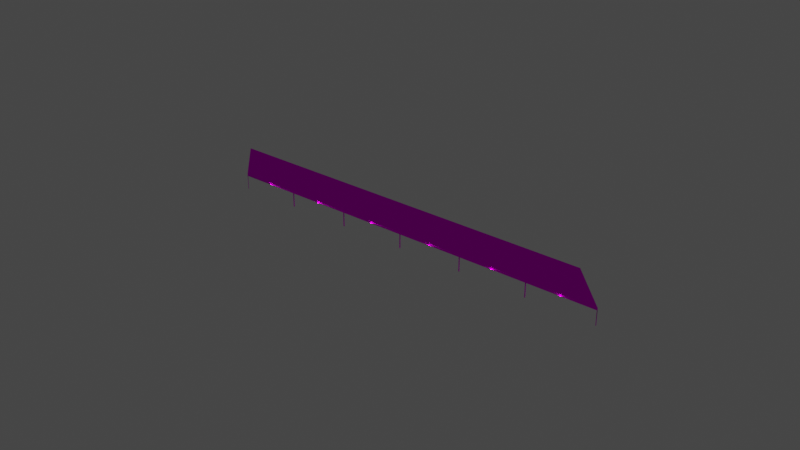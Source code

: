 # Source: object.blend  (saved by Blender 2.82.7; exported with 4.5.12 LTS)
import bpy
from mathutils import Matrix  # noqa: F401  (used for matrix-valued properties, if any)

bpy.ops.wm.read_factory_settings(use_empty=True)
scene = bpy.context.scene
scene.name = 'Scene'

# ---- collections
col_collection = bpy.data.collections.new('Collection'); scene.collection.children.link(col_collection)

# ---- images (referenced by path relative to the original .blend; pixels are not part of the script)
import os
ASSET_DIR = os.environ.get("B2B_ASSET_DIR", "")  # directory of the original .blend (textures are referenced by path, not embedded)
HERE = os.path.dirname(os.path.abspath(__file__))  # packed textures are extracted next to this script under _unpacked/

def load_image(name, relpath, width, height, colorspace="sRGB"):
    """Load a texture the original file referenced (path relative to the .blend, or extracted next to this script)."""
    p = next((c for c in (os.path.join(HERE, relpath), os.path.join(ASSET_DIR, relpath)) if relpath and os.path.exists(c)), "")
    if p:
        img = bpy.data.images.load(p, check_existing=True)
        img.name = name
    else:  # same state as the original file: an image datablock whose file is absent (Cycles renders it pink)
        img = bpy.data.images.new(name, width, height)
        img.source = "FILE"
        img.filepath = "//" + (relpath or name)
    img.colorspace_settings.name = colorspace
    return img
img_napstyndallcanopy_png = load_image('NAPSTyndallCanopy.png', 'NAPSTyndallCanopy.png', 1024, 1024, 'sRGB')

# ---- materials (node trees are filled in below, after node groups)
mat_default_001 = bpy.data.materials.new('Default.001')
mat_default_001.use_transparent_shadow = False
mat_default_001.diffuse_color = (1.0, 1.0, 1.0, 1.0)
mat_default_001.roughness = 0.0
mat_default_001.specular_intensity = 0.0

# ---- node groups
ng_auto_smooth = bpy.data.node_groups.new('Auto Smooth', 'GeometryNodeTree')
_s = ng_auto_smooth.interface.new_socket(name='Geometry', in_out='OUTPUT', socket_type='NodeSocketGeometry')
_s = ng_auto_smooth.interface.new_socket(name='Geometry', in_out='INPUT', socket_type='NodeSocketGeometry')
_s = ng_auto_smooth.interface.new_socket(name='Angle', in_out='INPUT', socket_type='NodeSocketFloat')
_s.subtype = 'ANGLE'
_s.min_value = 0.0
_s.max_value = 3.142
ng_auto_smooth.is_modifier = True
_N = ng_auto_smooth.nodes; _L = ng_auto_smooth.links
n0 = _N.new('NodeGroupOutput'); n0.name = 'Group Output'; n0.location = (480, -100)
n1 = _N.new('NodeGroupInput'); n1.name = 'Group Input'; n1.location = (-420, -300)
n2 = _N.new('NodeGroupInput'); n2.name = 'Group Input.001'; n2.location = (-60, -100)
n3 = _N.new('GeometryNodeSetShadeSmooth'); n3.name = 'Set Shade Smooth'; n3.location = (120, -100)
n3.domain = 'EDGE'
n4 = _N.new('GeometryNodeSetShadeSmooth'); n4.name = 'Set Shade Smooth.001'; n4.location = (300, -100)
n5 = _N.new('GeometryNodeInputMeshEdgeAngle'); n5.name = 'Edge Angle'; n5.location = (-420, -220)
n6 = _N.new('GeometryNodeInputEdgeSmooth'); n6.name = 'Is Edge Smooth'; n6.location = (-60, -160)
n7 = _N.new('GeometryNodeInputShadeSmooth'); n7.name = 'Is Face Smooth'; n7.location = (-240, -340)
n8 = _N.new('FunctionNodeBooleanMath'); n8.name = 'Boolean Math'; n8.location = (-60, -220)
n9 = _N.new('FunctionNodeCompare'); n9.name = 'Compare'; n9.location = (-240, -180)
n9.operation = 'LESS_EQUAL'
_L.new(n5.outputs[0], n9.inputs[0])
_L.new(n4.outputs[0], n0.inputs[0])
_L.new(n1.outputs[1], n9.inputs[1])
_L.new(n9.outputs[0], n8.inputs[0])
_L.new(n7.outputs[0], n8.inputs[1])
_L.new(n2.outputs[0], n3.inputs[0])
_L.new(n6.outputs[0], n3.inputs[1])
_L.new(n3.outputs[0], n4.inputs[0])
_L.new(n8.outputs[0], n3.inputs[2])
n0.is_active_output = True

# ---- material node trees
mat_default_001.use_nodes = True; mat_default_001.node_tree.nodes.clear()
_N = mat_default_001.node_tree.nodes; _L = mat_default_001.node_tree.links
n0 = _N.new('ShaderNodeOutputMaterial'); n0.name = 'Material Output'; n0.location = (300, 300)
n1 = _N.new('ShaderNodeBsdfPrincipled'); n1.name = 'Principled BSDF'; n1.location = (10, 300)
n1.distribution = 'GGX'
n1.subsurface_method = 'BURLEY'
n1.inputs[3].default_value = 1.45
n1.inputs[13].default_value = 0.0
n1.inputs[27].default_value = (0.0, 0.0, 0.0, 1.0)
n1.inputs[28].default_value = 1.0
n2 = _N.new('ShaderNodeTexImage'); n2.name = 'Image Texture'; n2.location = (0, 0)
n2.image = img_napstyndallcanopy_png
_L.new(n1.outputs[0], n0.inputs[0])
_L.new(n2.outputs[0], n1.inputs[0])
n0.is_active_output = True

# ---- world
world_world = bpy.data.worlds.new('World'); scene.world = world_world
world_world.use_nodes = True; world_world.node_tree.nodes.clear()
_N = world_world.node_tree.nodes; _L = world_world.node_tree.links
n0 = _N.new('ShaderNodeOutputWorld'); n0.name = 'World Output'; n0.location = (300, 300)
n1 = _N.new('ShaderNodeBackground'); n1.name = 'Background'; n1.location = (10, 300)
n1.inputs[0].default_value = (0.05088, 0.05088, 0.05088, 1.0)
_L.new(n1.outputs[0], n0.inputs[0])
n0.is_active_output = True
world_world.color = (0.05088, 0.05088, 0.05088)
world_world.use_sun_shadow = False
world_world.sun_shadow_jitter_overblur = 0.0

# ---- lights
light_light_name_amb_street_light3 = bpy.data.lights.new('light_name=amb_street_light3', 'POINT')
light_light_name_amb_street_light3.transmission_factor = 0.0
light_light_name_amb_street_light3.energy = 200.0
light_light_name_amb_street_light3.shadow_soft_size = 0.25
light_light_name_amb_street_light3.shadow_maximum_resolution = 0.006
light_light_name_amb_street_light3.use_absolute_resolution = True
light_light_name_amb_street_light3_001 = bpy.data.lights.new('light_name=amb_street_light3.001', 'POINT')
light_light_name_amb_street_light3_001.transmission_factor = 0.0
light_light_name_amb_street_light3_001.energy = 200.0
light_light_name_amb_street_light3_001.shadow_soft_size = 0.25
light_light_name_amb_street_light3_001.shadow_maximum_resolution = 0.006
light_light_name_amb_street_light3_001.use_absolute_resolution = True
light_light_name_amb_street_light3_002 = bpy.data.lights.new('light_name=amb_street_light3.002', 'POINT')
light_light_name_amb_street_light3_002.transmission_factor = 0.0
light_light_name_amb_street_light3_002.energy = 200.0
light_light_name_amb_street_light3_002.shadow_soft_size = 0.25
light_light_name_amb_street_light3_002.shadow_maximum_resolution = 0.006
light_light_name_amb_street_light3_002.use_absolute_resolution = True
light_light_name_amb_street_light3_003 = bpy.data.lights.new('light_name=amb_street_light3.003', 'POINT')
light_light_name_amb_street_light3_003.transmission_factor = 0.0
light_light_name_amb_street_light3_003.energy = 200.0
light_light_name_amb_street_light3_003.shadow_soft_size = 0.25
light_light_name_amb_street_light3_003.shadow_maximum_resolution = 0.006
light_light_name_amb_street_light3_003.use_absolute_resolution = True
light_light_name_amb_street_light3_004 = bpy.data.lights.new('light_name=amb_street_light3.004', 'POINT')
light_light_name_amb_street_light3_004.transmission_factor = 0.0
light_light_name_amb_street_light3_004.energy = 200.0
light_light_name_amb_street_light3_004.shadow_soft_size = 0.25
light_light_name_amb_street_light3_004.shadow_maximum_resolution = 0.006
light_light_name_amb_street_light3_004.use_absolute_resolution = True
light_light_name_amb_street_light3_005 = bpy.data.lights.new('light_name=amb_street_light3.005', 'POINT')
light_light_name_amb_street_light3_005.transmission_factor = 0.0
light_light_name_amb_street_light3_005.energy = 200.0
light_light_name_amb_street_light3_005.shadow_soft_size = 0.25
light_light_name_amb_street_light3_005.shadow_maximum_resolution = 0.006
light_light_name_amb_street_light3_005.use_absolute_resolution = True
light_light_name_amb_street_light3_006 = bpy.data.lights.new('light_name=amb_street_light3.006', 'POINT')
light_light_name_amb_street_light3_006.transmission_factor = 0.0
light_light_name_amb_street_light3_006.energy = 200.0
light_light_name_amb_street_light3_006.shadow_soft_size = 0.25
light_light_name_amb_street_light3_006.shadow_maximum_resolution = 0.006
light_light_name_amb_street_light3_006.use_absolute_resolution = True
light_light_name_amb_street_light3_007 = bpy.data.lights.new('light_name=amb_street_light3.007', 'POINT')
light_light_name_amb_street_light3_007.transmission_factor = 0.0
light_light_name_amb_street_light3_007.energy = 200.0
light_light_name_amb_street_light3_007.shadow_soft_size = 0.25
light_light_name_amb_street_light3_007.shadow_maximum_resolution = 0.006
light_light_name_amb_street_light3_007.use_absolute_resolution = True
light_light_name_amb_street_light3_008 = bpy.data.lights.new('light_name=amb_street_light3.008', 'POINT')
light_light_name_amb_street_light3_008.transmission_factor = 0.0
light_light_name_amb_street_light3_008.energy = 200.0
light_light_name_amb_street_light3_008.shadow_soft_size = 0.25
light_light_name_amb_street_light3_008.shadow_maximum_resolution = 0.006
light_light_name_amb_street_light3_008.use_absolute_resolution = True
light_light_name_amb_street_light3_009 = bpy.data.lights.new('light_name=amb_street_light3.009', 'POINT')
light_light_name_amb_street_light3_009.transmission_factor = 0.0
light_light_name_amb_street_light3_009.energy = 200.0
light_light_name_amb_street_light3_009.shadow_soft_size = 0.25
light_light_name_amb_street_light3_009.shadow_maximum_resolution = 0.006
light_light_name_amb_street_light3_009.use_absolute_resolution = True
light_light_name_amb_street_light3_010 = bpy.data.lights.new('light_name=amb_street_light3.010', 'POINT')
light_light_name_amb_street_light3_010.transmission_factor = 0.0
light_light_name_amb_street_light3_010.energy = 200.0
light_light_name_amb_street_light3_010.shadow_soft_size = 0.25
light_light_name_amb_street_light3_010.shadow_maximum_resolution = 0.006
light_light_name_amb_street_light3_010.use_absolute_resolution = True
light_light_name_amb_street_light3_011 = bpy.data.lights.new('light_name=amb_street_light3.011', 'POINT')
light_light_name_amb_street_light3_011.transmission_factor = 0.0
light_light_name_amb_street_light3_011.energy = 200.0
light_light_name_amb_street_light3_011.shadow_soft_size = 0.25
light_light_name_amb_street_light3_011.shadow_maximum_resolution = 0.006
light_light_name_amb_street_light3_011.use_absolute_resolution = True

# ---- meshes
me_poly_os_0_001 = bpy.data.meshes.new('poly_os=0.001')
me_poly_os_0_001.from_pydata([(-61.38, 3.51, -72.46), (-43.5, 2.486, -55.34), (-21.96, -3.51, -34.73), (19.24, 2.486, 4.683), (19.46, 2.486, 4.89), (-43.28, 2.486, -55.14), (-43.5, 2.486, -54.91), (-43.28, -3.51, -55.14), (-43.72, -3.51, -55.11), (-43.5, -3.51, -55.34), (-43.72, 2.486, -55.11), (-43.5, -3.51, -54.91), (-21.74, 2.486, -34.52), (-21.95, -3.51, -34.3), (-21.74, -3.51, -34.52), (-22.17, -3.51, -34.51), (-1.131, -3.51, -14.81), (-1.338, -3.51, -14.59), (-1.121, -3.51, -14.38), (19.46, -3.51, 4.89), (19.25, 2.486, 5.107), (19.25, -3.51, 5.107), (19.24, -3.51, 4.683), (19.03, 2.486, 4.899), (19.03, -3.51, 4.899), (40.05, -3.51, 25.01), (40.27, -3.51, 25.22), (40.05, 2.486, 25.01), (40.27, 2.486, 25.22), (61.17, -3.51, 44.8), (61.38, -3.51, 45.31), (61.38, -3.51, 45.01), (-1.131, 2.486, -14.81), (-22.17, 2.486, -34.51), (-1.121, 2.486, -14.38), (-21.96, 2.486, -34.73), (-21.95, 2.486, -34.3), (-1.338, 2.486, -14.59), (61.08, 2.486, 58.88), (61.38, -3.51, 58.88), (61.08, -3.51, 58.88), (61.08, -3.51, 58.58), (61.08, 2.486, 58.58), (61.38, -3.51, 72.16), (61.17, -3.51, 72.25), (61.38, -3.51, 72.46), (40.67, -3.51, 52.2), (40.47, -3.51, 52.41), (40.46, -3.51, 51.99), (40.67, 2.486, 52.2), (40.46, 2.486, 51.99), (19.24, -3.51, 32.04), (19.45, -3.51, 31.83), (19.66, -3.51, 32.03), (19.45, 2.486, 31.83), (19.66, 2.486, 32.03), (-0.7066, 2.486, 12.5), (-0.9231, 2.486, 12.29), (-0.9231, -3.51, 12.29), (-0.9142, -3.51, 12.72), (-0.7066, -3.51, 12.5), (-21.53, -3.51, -7.467), (-21.75, -3.51, -7.675), (-21.75, 2.486, -7.675), (-21.53, 2.486, -7.467), (-41.52, 2.486, -26.64), (-41.73, 2.486, -26.42), (-41.74, 2.486, -26.85), (-41.95, 2.486, -26.63), (-41.74, -3.51, -26.85), (-41.52, -3.51, -26.64), (-61.17, -3.51, -72.25), (-61.17, 2.486, -72.25), (-61.38, -3.51, -72.16), (-61.38, -3.51, -45.57), (-61.38, 2.486, -45.57), (-61.38, 2.486, -72.46), (-61.17, -3.51, -45.06), (-61.08, 2.486, -59.01), (-61.08, -3.51, -58.71), (-61.38, -3.51, -59.01), (-61.08, -3.51, -59.01), (-61.38, -3.51, -58.71), (-61.38, 2.486, -58.71), (-61.38, 2.486, -59.01), (-61.08, 2.486, -58.71), (61.38, -3.51, 58.58), (61.38, 2.486, 45.01), (61.17, 2.486, 44.8), (61.38, 3.51, 45.01), (61.38, 2.486, 45.31), (61.38, 2.486, 58.58), (61.38, 2.486, 58.88), (61.38, 2.486, 72.16), (61.38, 2.486, 72.46), (40.26, 2.486, 52.2), (19.46, 2.486, 32.25), (61.17, 2.486, 72.25), (40.47, 2.486, 52.41), (-61.38, -3.51, -72.46), (40.26, -3.51, 52.2), (61.38, 3.51, 72.46), (-1.131, 2.486, 12.51), (-0.9142, 2.486, 12.72), (-1.131, -3.51, 12.51), (19.46, -3.51, 32.25), (19.24, 2.486, 32.04), (40.26, -3.51, 24.79), (40.47, -3.51, 25.0), (40.47, 2.486, 25.0), (40.26, 2.486, 24.79), (-61.38, 2.486, -72.16), (-61.38, 3.51, -45.27), (-61.38, -3.51, -45.27), (-61.38, 2.486, -45.27), (-61.17, 2.486, -45.06), (-41.95, -3.51, -26.63), (-41.73, -3.51, -26.42), (-21.74, -3.51, -7.251), (-21.96, -3.51, -7.458), (-21.96, 2.486, -7.458), (-21.74, 2.486, -7.251), (-0.9141, -3.51, -14.6), (-0.9141, 2.486, -14.6)], [], [(39, 92, 38, 40), (30, 90, 88, 29), (103, 102, 104, 59), (105, 53, 55, 96), (82, 83, 84, 80), (90, 30, 31, 87), (118, 61, 64, 121), (35, 33, 36, 12), (10, 1, 5, 6), (23, 3, 22, 24), (68, 67, 65, 66), (117, 70, 65, 66), (54, 55, 96, 106), (19, 22, 3, 4), (28, 109, 110, 27), (63, 64, 121, 120), (83, 84, 78, 85), (17, 37, 32, 16), (33, 35, 2, 15), (80, 84, 78, 81), (10, 6, 5, 35, 33, 36, 12, 32, 37, 34, 123, 3, 23, 20, 4, 110, 27, 28, 109, 88, 90, 91, 42, 38, 92, 93, 97, 98, 49, 50, 95, 96, 55, 54, 106, 103, 56, 57, 102, 121, 64, 63, 120, 66, 65, 67, 68, 115, 75, 83, 85, 78, 84, 111, 72, 1), (79, 81, 78, 85), (18, 34, 37, 17), (37, 32, 123, 34), (13, 36, 33, 15), (95, 50, 48, 100), (38, 42, 91, 92), (41, 42, 91, 86), (113, 77, 115, 114), (90, 87, 88), (18, 122, 123, 34), (20, 23, 3, 4), (95, 50, 49, 98), (43, 44, 97, 93), (59, 60, 56, 103), (14, 2, 35, 12), (48, 50, 49, 46), (52, 54, 55, 53), (21, 20, 23, 24), (11, 6, 10, 8), (27, 110, 107, 25), (102, 57, 56, 103), (120, 63, 62, 119), (102, 57, 58, 104), (58, 57, 56, 60), (26, 28, 27, 25), (26, 108, 109, 28), (7, 9, 1, 5), (6, 11, 7, 5), (8, 10, 1, 9), (21, 19, 4, 20), (39, 86, 91, 92), (113, 114, 75, 74), (94, 97, 93), (68, 67, 69, 116), (111, 72, 76), (69, 67, 65, 70), (73, 71, 72, 111), (79, 85, 83, 82), (44, 45, 94, 97), (16, 32, 123, 122), (115, 77, 74, 75), (112, 101, 89, 0), (95, 98, 97, 94, 101, 112, 114, 115, 68, 66, 120, 121, 102, 103, 106, 96), (114, 75, 115), (87, 88, 109, 110, 4, 3, 123, 32, 12, 35, 5, 1, 72, 76, 0, 89), (73, 111, 76, 99), (91, 90, 87, 89, 101, 94, 93, 92), (13, 14, 12, 36), (105, 96, 106, 51), (38, 42, 41, 40), (118, 121, 120, 119), (62, 63, 64, 61), (47, 46, 49, 98), (107, 110, 109, 108), (45, 43, 93, 94), (114, 112, 0, 76, 111, 84, 83, 75), (51, 106, 54, 52), (117, 66, 68, 116), (31, 29, 88, 87), (71, 99, 76, 72), (47, 98, 95, 100)])
me_poly_os_0_001.polygons.foreach_set('use_smooth', [True] * 82)
_uv = me_poly_os_0_001.uv_layers.new(name='UVMap')
_uv.uv.foreach_set('vector', [0.0, 0.0, 0.0, 0.0, 0.0, 0.0, 0.0, 0.0, 0.0, 0.0, 0.0, 0.0, 0.0, 0.0, 0.0, 0.0, 0.0, 0.0, 0.0, 0.0, 0.0, 0.0, 0.0, 0.0, 0.0, 0.0, 0.0, 0.0, 0.0, 0.0, 0.0, 0.0, 0.0, 0.0, 0.0, 0.0, 0.0, 0.0, 0.0, 0.0, 0.0, 0.0, 0.0, 0.0, 0.0, 0.0, 0.0, 0.0, 0.0, 0.0, 0.0, 0.0, 0.0, 0.0, 0.0, 0.0, 0.0, 0.0, 0.0, 0.0, 0.0, 0.0, 0.0, 0.0, 0.0, 0.0, 0.0, 0.0, 0.0, 0.0, 0.0, 0.0, 0.0, 0.0, 0.0, 0.0, 0.0, 0.0, 0.0, 0.0, 0.0, 0.0, 0.0, 0.0, 0.0, 0.0, 0.0, 0.0, 0.0, 0.0, 0.0, 0.0, 0.0, 0.0, 0.0, 0.0, 0.0, 0.0, 0.0, 0.0, 0.0, 0.0, 0.0, 0.0, 0.0, 0.0, 0.0, 0.0, 0.0, 0.0, 0.0, 0.0, 0.0, 0.0, 0.0, 0.0, 0.0, 0.0, 0.0, 0.0, 0.0, 0.0, 0.0, 0.0, 0.0, 0.0, 0.0, 0.0, 0.0, 0.0, 0.0, 0.0, 0.0, 0.0, 0.0, 0.0, 0.0, 0.0, 0.0, 0.0, 0.0, 0.0, 0.0, 0.0, 0.0, 0.0, 0.0, 0.0, 0.0, 0.0, 0.0, 0.0, 0.0, 0.0, 0.0, 0.0, 0.0, 0.0, 0.0, 0.0, 0.0, 0.0, 0.0, 0.0, 0.0, 0.0, 0.0, 0.0, 0.0, 0.0, 0.0, 0.0, 0.0, 0.0, 0.0, 0.0, 0.0, 0.0, 0.0, 0.0, 0.0, 0.0, 0.0, 0.0, 0.0, 0.0, 0.0, 0.0, 0.0, 0.0, 0.0, 0.0, 0.0, 0.0, 0.0, 0.0, 0.0, 0.0, 0.0, 0.0, 0.0, 0.0, 0.0, 0.0, 0.0, 0.0, 0.0, 0.0, 0.0, 0.0, 0.0, 0.0, 0.0, 0.0, 0.0, 0.0, 0.0, 0.0, 0.0, 0.0, 0.0, 0.0, 0.0, 0.0, 0.0, 0.0, 0.0, 0.0, 0.0, 0.0, 0.0, 0.0, 0.0, 0.0, 0.0, 0.0, 0.0, 0.0, 0.0, 0.0, 0.0, 0.0, 0.0, 0.0, 0.0, 0.0, 0.0, 0.0, 0.0, 0.0, 0.0, 0.0, 0.0, 0.0, 0.0, 0.0, 0.0, 0.0, 0.0, 0.0, 0.0, 0.0, 0.0, 0.0, 0.0, 0.0, 0.0, 0.0, 0.0, 0.0, 0.0, 0.0, 0.0, 0.0, 0.0, 0.0, 0.0, 0.0, 0.0, 0.0, 0.0, 0.0, 0.0, 0.0, 0.0, 0.0, 0.0, 0.0, 0.0, 0.0, 0.0, 0.0, 0.0, 0.0, 0.0, 0.0, 0.0, 0.0, 0.0, 0.0, 0.0, 0.0, 0.0, 0.0, 0.0, 0.0, 0.0, 0.0, 0.0, 0.0, 0.0, 0.0, 0.0, 0.0, 0.0, 0.0, 0.0, 0.0, 0.0, 0.0, 0.0, 0.0, 0.0, 0.0, 0.0, 0.0, 0.0, 0.0, 0.0, 0.0, 0.0, 0.0, 0.0, 0.0, 0.0, 0.0, 0.0, 0.0, 0.0, 0.0, 0.0, 0.0, 0.0, 0.0, 0.0, 0.0, 0.0, 0.0, 0.0, 0.0, 0.0, 0.0, 0.0, 0.0, 0.0, 0.0, 0.0, 0.0, 0.0, 0.0, 0.0, 0.0, 0.0, 0.0, 0.0, 0.0, 0.0, 0.0, 0.0, 0.0, 0.0, 0.0, 0.0, 0.0, 0.0, 0.0, 0.0, 0.0, 0.0, 0.0, 0.0, 0.0, 0.0, 0.0, 0.0, 0.0, 0.0, 0.0, 0.0, 0.0, 0.0, 0.0, 0.0, 0.0, 0.0, 0.0, 0.0, 0.0, 0.0, 0.0, 0.0, 0.0, 0.0, 0.0, 0.0, 0.0, 0.0, 0.0, 0.0, 0.0, 0.0, 0.0, 0.0, 0.0, 0.0, 0.0, 0.0, 0.0, 0.0, 0.0, 0.0, 0.0, 0.0, 0.0, 0.0, 0.0, 0.0, 0.0, 0.0, 0.0, 0.0, 0.0, 0.0, 0.0, 0.0, 0.0, 0.0, 0.0, 0.0, 0.0, 0.0, 0.0, 0.0, 0.0, 0.0, 0.0, 0.0, 0.0, 0.0, 0.0, 0.0, 0.0, 0.0, 0.0, 0.0, 0.0, 0.0, 0.0, 0.0, 0.0, 0.0, 0.0, 0.0, 0.0, 0.0, 0.0, 0.0, 0.0, 0.0, 0.0, 0.0, 0.0, 0.0, 0.0, 0.0, 0.0, 0.0, 0.0, 0.0, 0.0, 0.0, 0.0, 0.0, 0.0, 0.0, 0.0, 0.0, 0.0, 0.0, 0.0, 0.0, 0.0, 0.0, 0.0, 0.0, 0.0, 0.0, 0.0, 0.0, 0.0, 0.0, 0.0, 0.0, 0.0, 0.0, 0.0, 0.0, 0.0, 0.0, 0.0, 0.0, 0.0, 0.0, 0.0, 0.0, 0.0, 0.0, 0.0, 0.0, 0.0, 0.0, 0.0, 0.0, 0.0, 0.0, 0.0, 0.0, 0.0, 0.0, 0.0, 0.0, 0.0, 0.0, 0.0, 0.0, 0.0, 0.0, 0.0, 0.0, 0.0, 0.0, 0.0, 0.0, 0.0, 0.0, 0.0, 0.0, 0.0, 0.0, 0.0, 0.0, 0.0, 0.0, 0.0, 0.0, 0.0, 0.0, 0.0, 0.0, 0.0, 0.0, 0.0, 0.0, 0.0, 0.0, 0.0, 0.0, 0.0, 0.0, 0.0, 0.0, 0.0, 0.0, 0.0, 0.0, 0.0, 0.0, 0.0, 0.0, 0.0, 0.0, 0.0, 0.0, 0.0, 0.0, 0.0, 0.0, 0.0, 0.0, 0.0, 0.0, 0.0, 0.0, 0.0, 3.705, 0.9185, -3.523, 0.9185, -2.716, 0.07653, 4.505, 0.08449, 0.4655, 0.2029, 0.4655, 0.2014, 0.4655, 0.05112, 0.4655, 0.04955, 0.4709, 0.04955, 0.4709, 0.9407, 0.4655, 0.9407, 0.4655, 0.9391, 0.4655, 0.7996, 0.4655, 0.798, 0.4655, 0.6544, 0.4655, 0.6529, 0.4655, 0.5035, 0.4655, 0.5019, 0.4655, 0.3555, 0.4655, 0.3539, 0.0, 0.0, 0.0, 0.0, 0.0, 0.0, 0.4896, 0.04689, 0.4896, 0.04847, 0.4895, 0.1997, 0.4895, 0.2012, 0.4893, 0.3533, 0.4893, 0.3549, 0.4891, 0.5022, 0.4891, 0.5038, 0.489, 0.6542, 0.489, 0.6557, 0.4888, 0.8115, 0.4888, 0.8131, 0.4886, 0.9422, 0.4886, 0.9437, 0.4832, 0.9437, 0.4842, 0.04688, 0.0, 0.0, 0.0, 0.0, 0.0, 0.0, 0.0, 0.0, 0.4863, 0.4846, 0.4863, 0.8683, 0.4863, 0.877, 0.4567, 0.877, 0.4567, 0.08362, 0.4863, 0.08362, 0.4863, 0.09229, 0.4863, 0.476, 0.0, 0.0, 0.0, 0.0, 0.0, 0.0, 0.0, 0.0, 0.0, 0.0, 0.0, 0.0, 0.0, 0.0, 0.0, 0.0, 0.0, 0.0, 0.0, 0.0, 0.0, 0.0, 0.0, 0.0, 0.0, 0.0, 0.0, 0.0, 0.0, 0.0, 0.0, 0.0, 0.0, 0.0, 0.0, 0.0, 0.0, 0.0, 0.0, 0.0, 0.0, 0.0, 0.0, 0.0, 0.0, 0.0, 0.0, 0.0, 0.0, 0.0, 0.0, 0.0, 0.0, 0.0, 0.0, 0.0, 0.0, 0.0, 0.0, 0.0, 0.0, 0.0, 0.0, 0.0, 0.4929, 0.9951, 0.4553, 0.9951, 0.4553, -0.004902, 0.4929, -0.004902, 0.4929, 0.006131, 0.4929, 0.4896, 0.4929, 0.5006, 0.4929, 0.984, 0.0, 0.0, 0.0, 0.0, 0.0, 0.0, 0.0, 0.0, 0.0, 0.0, 0.0, 0.0, 0.0, 0.0, 0.0, 0.0, 0.0, 0.0, 0.0, 0.0, 0.0, 0.0, 0.0, 0.0, 0.0, 0.0, 0.0, 0.0, 0.0, 0.0, 0.0, 0.0, 0.0, 0.0, 0.0, 0.0, 0.0, 0.0, 0.0, 0.0])
me_poly_os_0_001.materials.append(mat_default_001)
me_poly_os_0_001.use_remesh_fix_poles = True
me_poly_os_0_001.use_remesh_preserve_attributes = False
me_poly_os_0_001.use_mirror_vertex_groups = False
me_poly_os_0_001.update()

# ---- objects
ob_naps_tyndallcanopy_obj = bpy.data.objects.new('NAPS_TyndallCanopy.obj', None)
ob_default_lod = bpy.data.objects.new('Default LOD', None)
ob_amb_street_light3 = bpy.data.objects.new('amb_street_light3', light_light_name_amb_street_light3)
ob_amb_street_light3_001 = bpy.data.objects.new('amb_street_light3.001', light_light_name_amb_street_light3_001)
ob_amb_street_light3_002 = bpy.data.objects.new('amb_street_light3.002', light_light_name_amb_street_light3_002)
ob_amb_street_light3_003 = bpy.data.objects.new('amb_street_light3.003', light_light_name_amb_street_light3_003)
ob_amb_street_light3_004 = bpy.data.objects.new('amb_street_light3.004', light_light_name_amb_street_light3_004)
ob_amb_street_light3_005 = bpy.data.objects.new('amb_street_light3.005', light_light_name_amb_street_light3_005)
ob_amb_street_light3_006 = bpy.data.objects.new('amb_street_light3.006', light_light_name_amb_street_light3_006)
ob_amb_street_light3_007 = bpy.data.objects.new('amb_street_light3.007', light_light_name_amb_street_light3_007)
ob_amb_street_light3_008 = bpy.data.objects.new('amb_street_light3.008', light_light_name_amb_street_light3_008)
ob_amb_street_light3_009 = bpy.data.objects.new('amb_street_light3.009', light_light_name_amb_street_light3_009)
ob_amb_street_light3_010 = bpy.data.objects.new('amb_street_light3.010', light_light_name_amb_street_light3_010)
ob_amb_street_light3_011 = bpy.data.objects.new('amb_street_light3.011', light_light_name_amb_street_light3_011)
ob_poly_os_0_hard__blend_yes = bpy.data.objects.new('POLY_OS=0 HARD= BLEND=yes', me_poly_os_0_001)

# ---- transforms, parenting, visibility, modifiers, constraints
ob_naps_tyndallcanopy_obj.location = (0.0, 0.0, 0.0)
ob_naps_tyndallcanopy_obj.rotation_euler = (1.571, -0.0, 0.0)
ob_naps_tyndallcanopy_obj.empty_display_size = 0.01
ob_naps_tyndallcanopy_obj.lineart.crease_threshold = 0.0
ob_default_lod.parent = ob_naps_tyndallcanopy_obj
ob_default_lod.location = (0.0, 0.0, 0.0)
ob_default_lod.empty_display_size = 0.01
ob_default_lod.lineart.crease_threshold = 0.0
ob_amb_street_light3.parent = ob_default_lod
ob_amb_street_light3.location = (60.83, 5.996, -10.03)
ob_amb_street_light3.rotation_euler = (-6.296e-08, 0.7652, -1.565e-07)
ob_amb_street_light3.lineart.crease_threshold = 0.0
ob_amb_street_light3_001.parent = ob_default_lod
ob_amb_street_light3_001.location = (31.81, 5.996, -9.975)
ob_amb_street_light3_001.rotation_euler = (-6.296e-08, 0.7652, -1.565e-07)
ob_amb_street_light3_001.lineart.crease_threshold = 0.0
ob_amb_street_light3_002.parent = ob_default_lod
ob_amb_street_light3_002.location = (3.174, 5.996, -9.923)
ob_amb_street_light3_002.rotation_euler = (-6.296e-08, 0.7652, -1.565e-07)
ob_amb_street_light3_002.lineart.crease_threshold = 0.0
ob_amb_street_light3_003.parent = ob_default_lod
ob_amb_street_light3_003.location = (-25.33, 5.996, -9.871)
ob_amb_street_light3_003.rotation_euler = (-6.296e-08, 0.7652, -1.565e-07)
ob_amb_street_light3_003.lineart.crease_threshold = 0.0
ob_amb_street_light3_004.parent = ob_default_lod
ob_amb_street_light3_004.location = (-54.65, 5.996, -9.817)
ob_amb_street_light3_004.rotation_euler = (-6.296e-08, 0.7652, -1.565e-07)
ob_amb_street_light3_004.lineart.crease_threshold = 0.0
ob_amb_street_light3_005.parent = ob_default_lod
ob_amb_street_light3_005.location = (-81.94, 5.996, -9.767)
ob_amb_street_light3_005.rotation_euler = (-6.296e-08, 0.7652, -1.565e-07)
ob_amb_street_light3_005.lineart.crease_threshold = 0.0
ob_amb_street_light3_006.parent = ob_default_lod
ob_amb_street_light3_006.location = (79.83, 5.996, 9.755)
ob_amb_street_light3_006.rotation_euler = (-6.296e-08, 0.7652, -1.565e-07)
ob_amb_street_light3_006.lineart.crease_threshold = 0.0
ob_amb_street_light3_007.parent = ob_default_lod
ob_amb_street_light3_007.location = (-34.7, 5.996, 9.838)
ob_amb_street_light3_007.rotation_euler = (-6.296e-08, 0.7652, -1.565e-07)
ob_amb_street_light3_007.lineart.crease_threshold = 0.0
ob_amb_street_light3_008.parent = ob_default_lod
ob_amb_street_light3_008.location = (-6.426, 5.996, 9.817)
ob_amb_street_light3_008.rotation_euler = (-6.296e-08, 0.7652, -1.565e-07)
ob_amb_street_light3_008.lineart.crease_threshold = 0.0
ob_amb_street_light3_009.parent = ob_default_lod
ob_amb_street_light3_009.location = (22.11, 5.996, 9.796)
ob_amb_street_light3_009.rotation_euler = (-6.296e-08, 0.7652, -1.565e-07)
ob_amb_street_light3_009.lineart.crease_threshold = 0.0
ob_amb_street_light3_010.parent = ob_default_lod
ob_amb_street_light3_010.location = (50.78, 5.996, 9.776)
ob_amb_street_light3_010.rotation_euler = (-6.296e-08, 0.7652, -1.565e-07)
ob_amb_street_light3_010.lineart.crease_threshold = 0.0
ob_amb_street_light3_011.parent = ob_default_lod
ob_amb_street_light3_011.location = (-62.01, 5.996, 9.858)
ob_amb_street_light3_011.rotation_euler = (-6.296e-08, 0.7652, -1.565e-07)
ob_amb_street_light3_011.lineart.crease_threshold = 0.0
ob_poly_os_0_hard__blend_yes.parent = ob_default_lod
ob_poly_os_0_hard__blend_yes.location = (1.485e-07, 3.51, -3.55e-07)
ob_poly_os_0_hard__blend_yes.rotation_euler = (-6.296e-08, 0.7652, -1.565e-07)
ob_poly_os_0_hard__blend_yes.show_transparent = True
ob_poly_os_0_hard__blend_yes.lineart.crease_threshold = 0.0
_m = ob_poly_os_0_hard__blend_yes.modifiers.new('Auto Smooth', 'NODES')
_m.node_group = ng_auto_smooth
_gi = [s.identifier for s in ng_auto_smooth.interface.items_tree if s.item_type == 'SOCKET' and s.in_out == 'INPUT']
_m[_gi[1]] = 0.7854  # Angle

# ---- collection membership
col_collection.objects.link(ob_naps_tyndallcanopy_obj)
col_collection.objects.link(ob_default_lod)
col_collection.objects.link(ob_amb_street_light3)
col_collection.objects.link(ob_amb_street_light3_001)
col_collection.objects.link(ob_amb_street_light3_002)
col_collection.objects.link(ob_amb_street_light3_003)
col_collection.objects.link(ob_amb_street_light3_004)
col_collection.objects.link(ob_amb_street_light3_005)
col_collection.objects.link(ob_amb_street_light3_006)
col_collection.objects.link(ob_amb_street_light3_007)
col_collection.objects.link(ob_amb_street_light3_008)
col_collection.objects.link(ob_amb_street_light3_009)
col_collection.objects.link(ob_amb_street_light3_010)
col_collection.objects.link(ob_amb_street_light3_011)
col_collection.objects.link(ob_poly_os_0_hard__blend_yes)

# ---- scene / render settings (as saved in the file)
scene.frame_start = 1; scene.frame_end = 250; scene.frame_set(18)
scene.render.engine = 'BLENDER_EEVEE_NEXT'
scene.cycles.use_denoising = False
scene.cycles.samples = 128
scene.cycles.sampling_pattern = 'TABULATED_SOBOL'
scene.cycles.use_adaptive_sampling = False
scene.cycles.use_light_tree = False
scene.view_settings.view_transform = 'Filmic'
bpy.context.view_layer.update()

# ---- added for rendering (the .blend has no active camera): camera
cam_auto = bpy.data.cameras.new('AutoCamera')
cam_auto.lens = 50.0
cam_auto.sensor_width = 36.0
cam_auto.clip_end = 4347.11
ob_auto_camera = bpy.data.objects.new('AutoCamera', cam_auto)
scene.collection.objects.link(ob_auto_camera)
ob_auto_camera.location = (247.7, -297.24, 201.67)
ob_auto_camera.rotation_euler = (1.09748, -7.21219e-08, 0.694738)
scene.camera = ob_auto_camera
bpy.context.view_layer.update()

